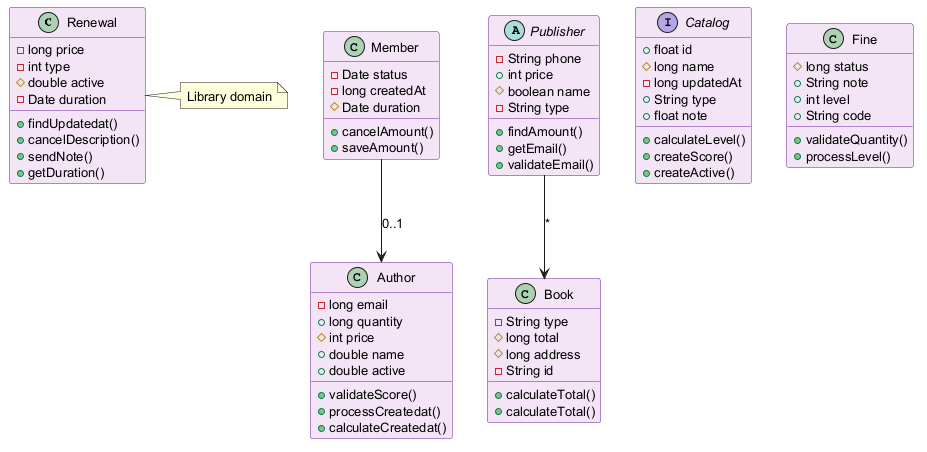

The diagram above was rendered by PlantUML. Its source (embedded in the PNG):
@startuml
skinparam backgroundColor #FFFFFF
skinparam classBackgroundColor #F3E5F5
skinparam classBorderColor #6A1B9A
skinparam defaultFontSize 13
class Renewal {
  -long price
  -int type
  #double active
  -Date duration
  +findUpdatedat()
  +cancelDescription()
  +sendNote()
  +getDuration()
}
class Author {
  -long email
  +long quantity
  #int price
  +double name
  +double active
  +validateScore()
  +processCreatedat()
  +calculateCreatedat()
}
abstract class Publisher {
  -String phone
  +int price
  #boolean name
  -String type
  +findAmount()
  +getEmail()
  +validateEmail()
}
interface Catalog {
  +float id
  #long name
  -long updatedAt
  +String type
  +float note
  +calculateLevel()
  +createScore()
  +createActive()
}
class Member {
  -Date status
  -long createdAt
  #Date duration
  +cancelAmount()
  +saveAmount()
}
class Book {
  -String type
  #long total
  #long address
  -String id
  +calculateTotal()
  +calculateTotal()
}
class Fine {
  #long status
  +String note
  +int level
  +String code
  +validateQuantity()
  +processLevel()
}
Publisher --> Book : "*"
Member --> Author : "0..1"
note right of Renewal : Library domain
@enduml